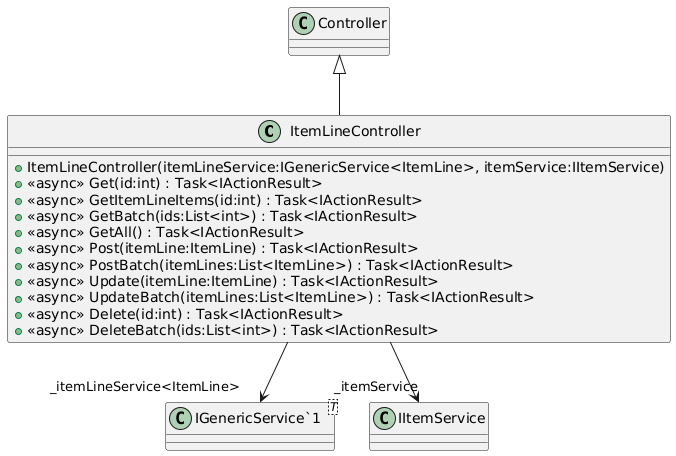

The diagram above was rendered by PlantUML. Its source (embedded in the PNG):
@startuml
class ItemLineController {
    + ItemLineController(itemLineService:IGenericService<ItemLine>, itemService:IItemService)
    + <<async>> Get(id:int) : Task<IActionResult>
    + <<async>> GetItemLineItems(id:int) : Task<IActionResult>
    + <<async>> GetBatch(ids:List<int>) : Task<IActionResult>
    + <<async>> GetAll() : Task<IActionResult>
    + <<async>> Post(itemLine:ItemLine) : Task<IActionResult>
    + <<async>> PostBatch(itemLines:List<ItemLine>) : Task<IActionResult>
    + <<async>> Update(itemLine:ItemLine) : Task<IActionResult>
    + <<async>> UpdateBatch(itemLines:List<ItemLine>) : Task<IActionResult>
    + <<async>> Delete(id:int) : Task<IActionResult>
    + <<async>> DeleteBatch(ids:List<int>) : Task<IActionResult>
}
class "IGenericService`1"<T> {
}
Controller <|-- ItemLineController
ItemLineController --> "_itemLineService<ItemLine>" "IGenericService`1"
ItemLineController --> "_itemService" IItemService
@enduml